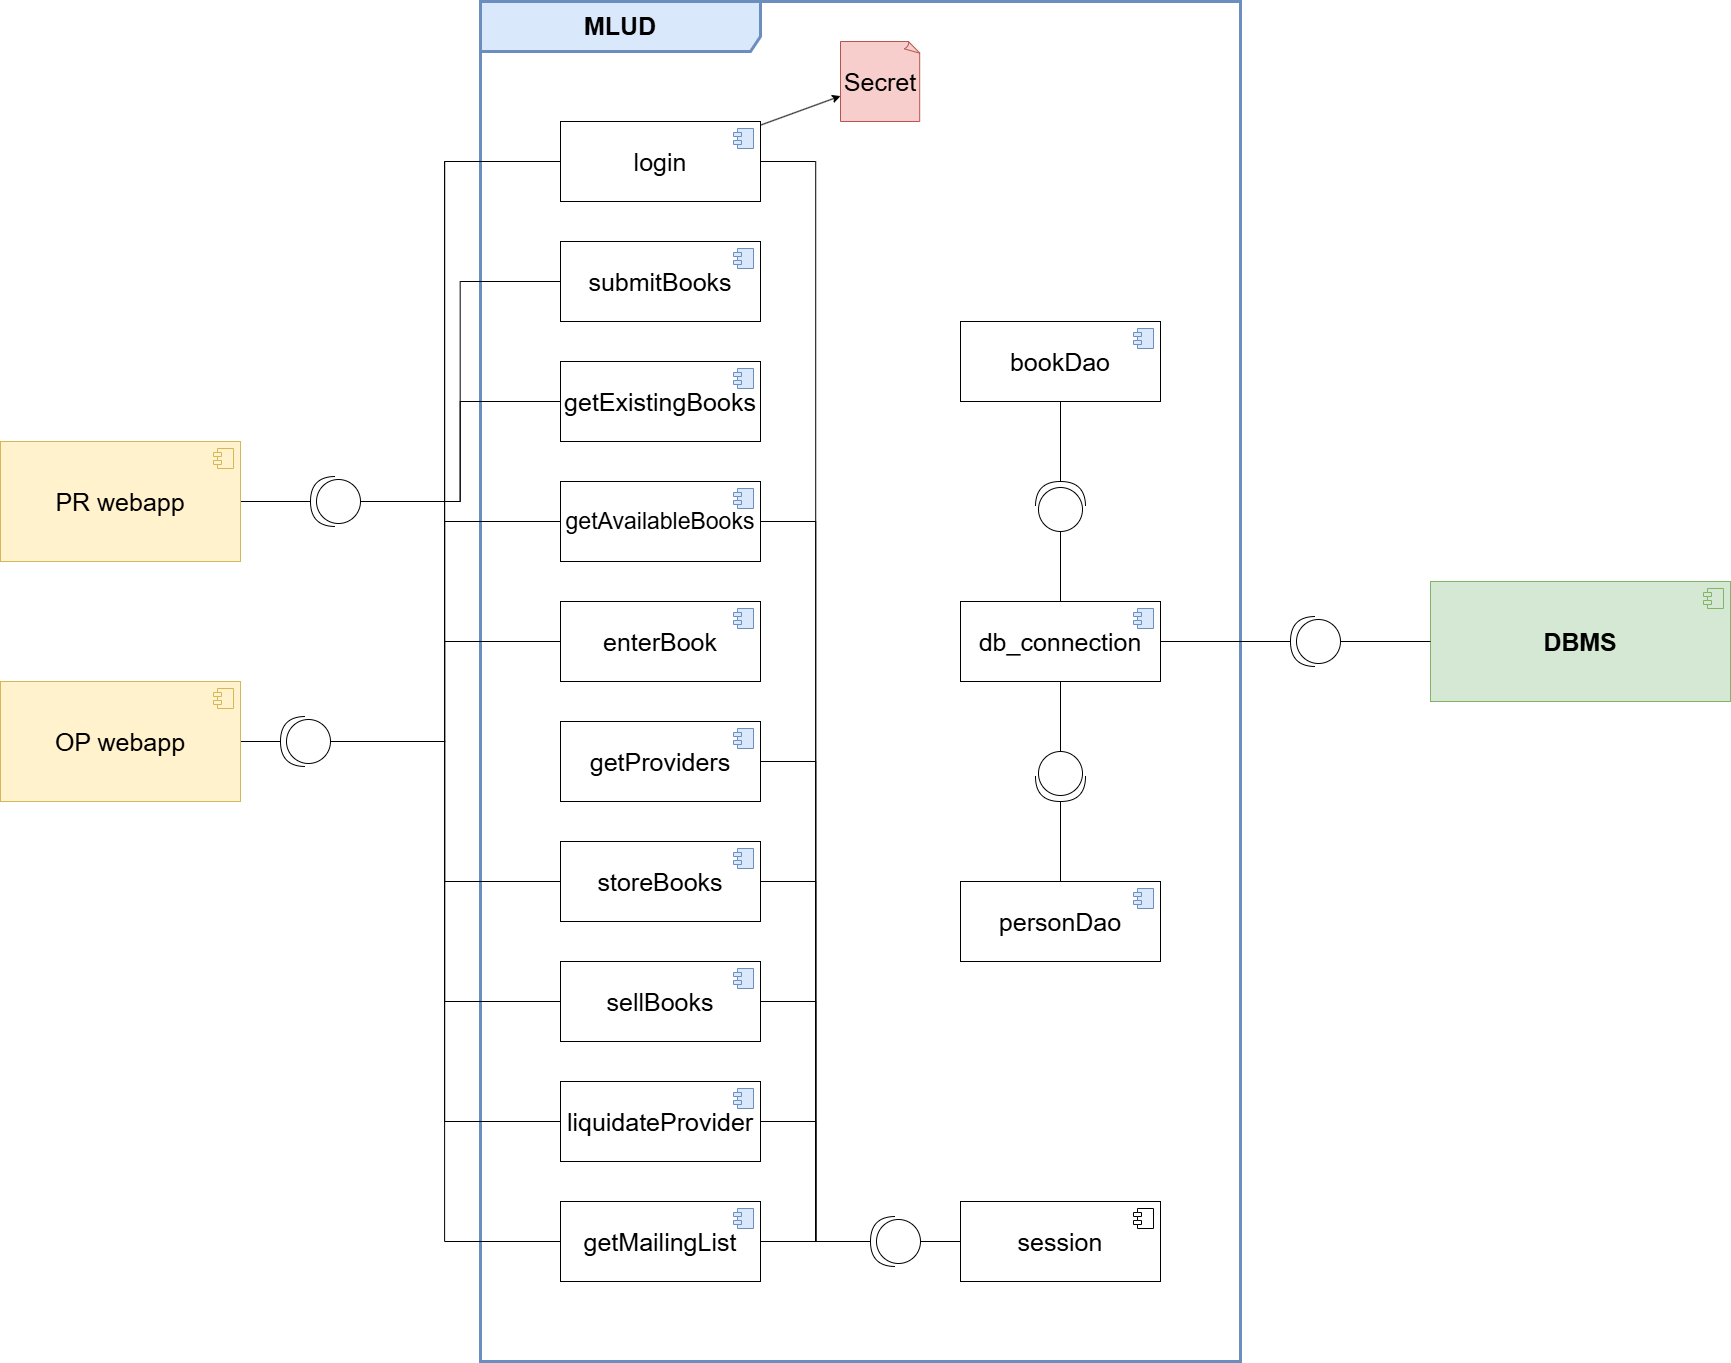

The diagram above was exported from draw.io. Its source (the exported page's mxGraphModel, read from the mxfile embedded in the PNG):
<mxGraphModel dx="3187" dy="2809" grid="1" gridSize="10" guides="1" tooltips="1" connect="1" arrows="1" fold="1" page="1" pageScale="1" pageWidth="1654" pageHeight="1169" math="0" shadow="0">
  <root>
    <mxCell id="0" />
    <mxCell id="1" parent="0" />
    <mxCell id="WlC4MrWt2RQCon65yv2T-1" value="submitBooks" style="html=1;dropTarget=0;whiteSpace=wrap;fontSize=25;" parent="1" vertex="1">
      <mxGeometry x="600" y="200" width="200" height="80" as="geometry" />
    </mxCell>
    <mxCell id="WlC4MrWt2RQCon65yv2T-2" value="" style="shape=module;jettyWidth=8;jettyHeight=4;fontSize=25;fillColor=#dae8fc;strokeColor=#6c8ebf;" parent="WlC4MrWt2RQCon65yv2T-1" vertex="1">
      <mxGeometry x="1" width="20" height="20" relative="1" as="geometry">
        <mxPoint x="-27" y="7" as="offset" />
      </mxGeometry>
    </mxCell>
    <mxCell id="hXZQruqWqsMLRRJnq9yw-1" value="getExistingBooks" style="html=1;dropTarget=0;whiteSpace=wrap;fontSize=25;" parent="1" vertex="1">
      <mxGeometry x="600" y="320" width="200" height="80" as="geometry" />
    </mxCell>
    <mxCell id="hXZQruqWqsMLRRJnq9yw-2" value="" style="shape=module;jettyWidth=8;jettyHeight=4;fontSize=25;fillColor=#dae8fc;strokeColor=#6c8ebf;" parent="hXZQruqWqsMLRRJnq9yw-1" vertex="1">
      <mxGeometry x="1" width="20" height="20" relative="1" as="geometry">
        <mxPoint x="-27" y="7" as="offset" />
      </mxGeometry>
    </mxCell>
    <mxCell id="hXZQruqWqsMLRRJnq9yw-3" value="getAvailableBooks" style="html=1;dropTarget=0;whiteSpace=wrap;fontSize=23;" parent="1" vertex="1">
      <mxGeometry x="600" y="440" width="200" height="80" as="geometry" />
    </mxCell>
    <mxCell id="hXZQruqWqsMLRRJnq9yw-4" value="" style="shape=module;jettyWidth=8;jettyHeight=4;fontSize=25;fillColor=#dae8fc;strokeColor=#6c8ebf;" parent="hXZQruqWqsMLRRJnq9yw-3" vertex="1">
      <mxGeometry x="1" width="20" height="20" relative="1" as="geometry">
        <mxPoint x="-27" y="7" as="offset" />
      </mxGeometry>
    </mxCell>
    <mxCell id="hXZQruqWqsMLRRJnq9yw-28" style="rounded=0;orthogonalLoop=1;jettySize=auto;html=1;fontSize=25;" parent="1" source="hXZQruqWqsMLRRJnq9yw-5" target="hXZQruqWqsMLRRJnq9yw-27" edge="1">
      <mxGeometry relative="1" as="geometry" />
    </mxCell>
    <mxCell id="hXZQruqWqsMLRRJnq9yw-5" value="login" style="html=1;dropTarget=0;whiteSpace=wrap;fontSize=25;" parent="1" vertex="1">
      <mxGeometry x="600" y="80" width="200" height="80" as="geometry" />
    </mxCell>
    <mxCell id="hXZQruqWqsMLRRJnq9yw-6" value="" style="shape=module;jettyWidth=8;jettyHeight=4;fontSize=25;fillColor=#dae8fc;strokeColor=#6c8ebf;" parent="hXZQruqWqsMLRRJnq9yw-5" vertex="1">
      <mxGeometry x="1" width="20" height="20" relative="1" as="geometry">
        <mxPoint x="-27" y="7" as="offset" />
      </mxGeometry>
    </mxCell>
    <mxCell id="hXZQruqWqsMLRRJnq9yw-7" value="enterBook" style="html=1;dropTarget=0;whiteSpace=wrap;fontSize=25;" parent="1" vertex="1">
      <mxGeometry x="600" y="560" width="200" height="80" as="geometry" />
    </mxCell>
    <mxCell id="hXZQruqWqsMLRRJnq9yw-8" value="" style="shape=module;jettyWidth=8;jettyHeight=4;fontSize=25;fillColor=#dae8fc;strokeColor=#6c8ebf;" parent="hXZQruqWqsMLRRJnq9yw-7" vertex="1">
      <mxGeometry x="1" width="20" height="20" relative="1" as="geometry">
        <mxPoint x="-27" y="7" as="offset" />
      </mxGeometry>
    </mxCell>
    <mxCell id="hXZQruqWqsMLRRJnq9yw-9" value="getProviders" style="html=1;dropTarget=0;whiteSpace=wrap;fontSize=25;" parent="1" vertex="1">
      <mxGeometry x="600" y="680" width="200" height="80" as="geometry" />
    </mxCell>
    <mxCell id="hXZQruqWqsMLRRJnq9yw-10" value="" style="shape=module;jettyWidth=8;jettyHeight=4;fontSize=25;fillColor=#dae8fc;strokeColor=#6c8ebf;" parent="hXZQruqWqsMLRRJnq9yw-9" vertex="1">
      <mxGeometry x="1" width="20" height="20" relative="1" as="geometry">
        <mxPoint x="-27" y="7" as="offset" />
      </mxGeometry>
    </mxCell>
    <mxCell id="hXZQruqWqsMLRRJnq9yw-11" value="storeBooks" style="html=1;dropTarget=0;whiteSpace=wrap;fontSize=25;" parent="1" vertex="1">
      <mxGeometry x="600" y="800" width="200" height="80" as="geometry" />
    </mxCell>
    <mxCell id="hXZQruqWqsMLRRJnq9yw-12" value="" style="shape=module;jettyWidth=8;jettyHeight=4;fontSize=25;fillColor=#dae8fc;strokeColor=#6c8ebf;" parent="hXZQruqWqsMLRRJnq9yw-11" vertex="1">
      <mxGeometry x="1" width="20" height="20" relative="1" as="geometry">
        <mxPoint x="-27" y="7" as="offset" />
      </mxGeometry>
    </mxCell>
    <mxCell id="hXZQruqWqsMLRRJnq9yw-13" value="sellBooks" style="html=1;dropTarget=0;whiteSpace=wrap;fontSize=25;" parent="1" vertex="1">
      <mxGeometry x="600" y="920" width="200" height="80" as="geometry" />
    </mxCell>
    <mxCell id="hXZQruqWqsMLRRJnq9yw-14" value="" style="shape=module;jettyWidth=8;jettyHeight=4;fontSize=25;fillColor=#dae8fc;strokeColor=#6c8ebf;" parent="hXZQruqWqsMLRRJnq9yw-13" vertex="1">
      <mxGeometry x="1" width="20" height="20" relative="1" as="geometry">
        <mxPoint x="-27" y="7" as="offset" />
      </mxGeometry>
    </mxCell>
    <mxCell id="hXZQruqWqsMLRRJnq9yw-15" value="liquidateProvider" style="html=1;dropTarget=0;whiteSpace=wrap;fontSize=25;" parent="1" vertex="1">
      <mxGeometry x="600" y="1040" width="200" height="80" as="geometry" />
    </mxCell>
    <mxCell id="hXZQruqWqsMLRRJnq9yw-16" value="" style="shape=module;jettyWidth=8;jettyHeight=4;fontSize=25;fillColor=#dae8fc;strokeColor=#6c8ebf;" parent="hXZQruqWqsMLRRJnq9yw-15" vertex="1">
      <mxGeometry x="1" width="20" height="20" relative="1" as="geometry">
        <mxPoint x="-27" y="7" as="offset" />
      </mxGeometry>
    </mxCell>
    <mxCell id="hXZQruqWqsMLRRJnq9yw-17" value="&lt;font&gt;MLUD&lt;/font&gt;" style="shape=umlFrame;whiteSpace=wrap;html=1;pointerEvents=0;width=280;height=50;fontStyle=1;fillColor=#dae8fc;strokeColor=#6c8ebf;strokeWidth=3;fontSize=25;" parent="1" vertex="1">
      <mxGeometry x="520" y="-40" width="760" height="1360" as="geometry" />
    </mxCell>
    <mxCell id="hXZQruqWqsMLRRJnq9yw-18" value="bookDao" style="html=1;dropTarget=0;whiteSpace=wrap;fontSize=25;" parent="1" vertex="1">
      <mxGeometry x="1000" y="280" width="200" height="80" as="geometry" />
    </mxCell>
    <mxCell id="hXZQruqWqsMLRRJnq9yw-19" value="" style="shape=module;jettyWidth=8;jettyHeight=4;fontSize=25;fillColor=#dae8fc;strokeColor=#6c8ebf;" parent="hXZQruqWqsMLRRJnq9yw-18" vertex="1">
      <mxGeometry x="1" width="20" height="20" relative="1" as="geometry">
        <mxPoint x="-27" y="7" as="offset" />
      </mxGeometry>
    </mxCell>
    <mxCell id="hXZQruqWqsMLRRJnq9yw-42" style="edgeStyle=orthogonalEdgeStyle;rounded=0;orthogonalLoop=1;jettySize=auto;html=1;endArrow=none;startFill=0;fontSize=25;" parent="1" source="hXZQruqWqsMLRRJnq9yw-20" target="hXZQruqWqsMLRRJnq9yw-41" edge="1">
      <mxGeometry relative="1" as="geometry" />
    </mxCell>
    <mxCell id="hXZQruqWqsMLRRJnq9yw-20" value="db_connection" style="html=1;dropTarget=0;whiteSpace=wrap;fontSize=25;" parent="1" vertex="1">
      <mxGeometry x="1000" y="560" width="200" height="80" as="geometry" />
    </mxCell>
    <mxCell id="hXZQruqWqsMLRRJnq9yw-21" value="" style="shape=module;jettyWidth=8;jettyHeight=4;fontSize=25;fillColor=#dae8fc;strokeColor=#6c8ebf;" parent="hXZQruqWqsMLRRJnq9yw-20" vertex="1">
      <mxGeometry x="1" width="20" height="20" relative="1" as="geometry">
        <mxPoint x="-27" y="7" as="offset" />
      </mxGeometry>
    </mxCell>
    <mxCell id="hXZQruqWqsMLRRJnq9yw-23" value="DBMS" style="html=1;dropTarget=0;whiteSpace=wrap;fontSize=25;fillColor=#d5e8d4;strokeColor=#82b366;fontStyle=1" parent="1" vertex="1">
      <mxGeometry x="1470" y="540" width="300" height="120" as="geometry" />
    </mxCell>
    <mxCell id="hXZQruqWqsMLRRJnq9yw-24" value="" style="shape=module;jettyWidth=8;jettyHeight=4;fontSize=25;fillColor=#d5e8d4;strokeColor=#82b366;" parent="hXZQruqWqsMLRRJnq9yw-23" vertex="1">
      <mxGeometry x="1" width="20" height="20" relative="1" as="geometry">
        <mxPoint x="-27" y="7" as="offset" />
      </mxGeometry>
    </mxCell>
    <mxCell id="hXZQruqWqsMLRRJnq9yw-27" value="Secret" style="whiteSpace=wrap;html=1;shape=mxgraph.basic.document;fontSize=25;fillColor=#f8cecc;strokeColor=#b85450;" parent="1" vertex="1">
      <mxGeometry x="880" width="80" height="80" as="geometry" />
    </mxCell>
    <mxCell id="hXZQruqWqsMLRRJnq9yw-29" value="personDao" style="html=1;dropTarget=0;whiteSpace=wrap;fontSize=25;" parent="1" vertex="1">
      <mxGeometry x="1000" y="840" width="200" height="80" as="geometry" />
    </mxCell>
    <mxCell id="hXZQruqWqsMLRRJnq9yw-30" value="" style="shape=module;jettyWidth=8;jettyHeight=4;fontSize=25;fillColor=#dae8fc;strokeColor=#6c8ebf;" parent="hXZQruqWqsMLRRJnq9yw-29" vertex="1">
      <mxGeometry x="1" width="20" height="20" relative="1" as="geometry">
        <mxPoint x="-27" y="7" as="offset" />
      </mxGeometry>
    </mxCell>
    <mxCell id="hXZQruqWqsMLRRJnq9yw-31" value="getMailingList" style="html=1;dropTarget=0;whiteSpace=wrap;fontSize=25;" parent="1" vertex="1">
      <mxGeometry x="600" y="1160" width="200" height="80" as="geometry" />
    </mxCell>
    <mxCell id="hXZQruqWqsMLRRJnq9yw-32" value="" style="shape=module;jettyWidth=8;jettyHeight=4;fontSize=25;fillColor=#dae8fc;strokeColor=#6c8ebf;" parent="hXZQruqWqsMLRRJnq9yw-31" vertex="1">
      <mxGeometry x="1" width="20" height="20" relative="1" as="geometry">
        <mxPoint x="-27" y="7" as="offset" />
      </mxGeometry>
    </mxCell>
    <mxCell id="hXZQruqWqsMLRRJnq9yw-33" value="session" style="html=1;dropTarget=0;whiteSpace=wrap;fontSize=25;" parent="1" vertex="1">
      <mxGeometry x="1000" y="1160" width="200" height="80" as="geometry" />
    </mxCell>
    <mxCell id="hXZQruqWqsMLRRJnq9yw-34" value="" style="shape=module;jettyWidth=8;jettyHeight=4;fontSize=25;" parent="hXZQruqWqsMLRRJnq9yw-33" vertex="1">
      <mxGeometry x="1" width="20" height="20" relative="1" as="geometry">
        <mxPoint x="-27" y="7" as="offset" />
      </mxGeometry>
    </mxCell>
    <mxCell id="hXZQruqWqsMLRRJnq9yw-43" style="edgeStyle=orthogonalEdgeStyle;rounded=0;orthogonalLoop=1;jettySize=auto;html=1;endArrow=none;startFill=0;fontSize=25;" parent="1" source="hXZQruqWqsMLRRJnq9yw-41" target="hXZQruqWqsMLRRJnq9yw-23" edge="1">
      <mxGeometry relative="1" as="geometry" />
    </mxCell>
    <mxCell id="hXZQruqWqsMLRRJnq9yw-41" value="" style="shape=providedRequiredInterface;html=1;verticalLabelPosition=bottom;sketch=0;flipH=1;fontSize=25;" parent="1" vertex="1">
      <mxGeometry x="1330" y="575" width="50" height="50" as="geometry" />
    </mxCell>
    <mxCell id="hXZQruqWqsMLRRJnq9yw-45" value="" style="edgeStyle=orthogonalEdgeStyle;rounded=0;orthogonalLoop=1;jettySize=auto;html=1;endArrow=none;startFill=0;fontSize=25;" parent="1" source="hXZQruqWqsMLRRJnq9yw-44" target="hXZQruqWqsMLRRJnq9yw-18" edge="1">
      <mxGeometry relative="1" as="geometry" />
    </mxCell>
    <mxCell id="hXZQruqWqsMLRRJnq9yw-46" value="" style="edgeStyle=orthogonalEdgeStyle;rounded=0;orthogonalLoop=1;jettySize=auto;html=1;endArrow=none;startFill=0;fontSize=25;" parent="1" source="hXZQruqWqsMLRRJnq9yw-44" target="hXZQruqWqsMLRRJnq9yw-20" edge="1">
      <mxGeometry relative="1" as="geometry" />
    </mxCell>
    <mxCell id="hXZQruqWqsMLRRJnq9yw-44" value="" style="shape=providedRequiredInterface;html=1;verticalLabelPosition=bottom;sketch=0;flipH=1;direction=north;fontSize=25;" parent="1" vertex="1">
      <mxGeometry x="1075" y="440" width="50" height="50" as="geometry" />
    </mxCell>
    <mxCell id="hXZQruqWqsMLRRJnq9yw-48" value="" style="edgeStyle=orthogonalEdgeStyle;rounded=0;orthogonalLoop=1;jettySize=auto;html=1;endArrow=none;startFill=0;fontSize=25;" parent="1" source="hXZQruqWqsMLRRJnq9yw-47" target="hXZQruqWqsMLRRJnq9yw-20" edge="1">
      <mxGeometry relative="1" as="geometry" />
    </mxCell>
    <mxCell id="hXZQruqWqsMLRRJnq9yw-49" value="" style="edgeStyle=orthogonalEdgeStyle;rounded=0;orthogonalLoop=1;jettySize=auto;html=1;endArrow=none;startFill=0;fontSize=25;" parent="1" source="hXZQruqWqsMLRRJnq9yw-47" target="hXZQruqWqsMLRRJnq9yw-29" edge="1">
      <mxGeometry relative="1" as="geometry" />
    </mxCell>
    <mxCell id="hXZQruqWqsMLRRJnq9yw-47" value="" style="shape=providedRequiredInterface;html=1;verticalLabelPosition=bottom;sketch=0;flipH=1;direction=south;fontSize=25;" parent="1" vertex="1">
      <mxGeometry x="1075" y="710" width="50" height="50" as="geometry" />
    </mxCell>
    <mxCell id="hXZQruqWqsMLRRJnq9yw-51" value="" style="edgeStyle=orthogonalEdgeStyle;rounded=0;orthogonalLoop=1;jettySize=auto;html=1;endArrow=none;startFill=0;fontSize=25;" parent="1" source="hXZQruqWqsMLRRJnq9yw-50" target="hXZQruqWqsMLRRJnq9yw-33" edge="1">
      <mxGeometry relative="1" as="geometry" />
    </mxCell>
    <mxCell id="hXZQruqWqsMLRRJnq9yw-63" style="rounded=0;orthogonalLoop=1;jettySize=auto;html=1;endArrow=none;startFill=0;edgeStyle=elbowEdgeStyle;fontSize=25;" parent="1" source="hXZQruqWqsMLRRJnq9yw-50" target="hXZQruqWqsMLRRJnq9yw-3" edge="1">
      <mxGeometry relative="1" as="geometry" />
    </mxCell>
    <mxCell id="hXZQruqWqsMLRRJnq9yw-64" style="rounded=0;orthogonalLoop=1;jettySize=auto;html=1;endArrow=none;startFill=0;edgeStyle=elbowEdgeStyle;fontSize=25;" parent="1" source="hXZQruqWqsMLRRJnq9yw-50" target="hXZQruqWqsMLRRJnq9yw-9" edge="1">
      <mxGeometry relative="1" as="geometry" />
    </mxCell>
    <mxCell id="hXZQruqWqsMLRRJnq9yw-65" style="rounded=0;orthogonalLoop=1;jettySize=auto;html=1;endArrow=none;startFill=0;edgeStyle=elbowEdgeStyle;fontSize=25;" parent="1" source="hXZQruqWqsMLRRJnq9yw-50" target="hXZQruqWqsMLRRJnq9yw-11" edge="1">
      <mxGeometry relative="1" as="geometry" />
    </mxCell>
    <mxCell id="hXZQruqWqsMLRRJnq9yw-66" style="rounded=0;orthogonalLoop=1;jettySize=auto;html=1;endArrow=none;startFill=0;edgeStyle=elbowEdgeStyle;fontSize=25;" parent="1" source="hXZQruqWqsMLRRJnq9yw-50" target="hXZQruqWqsMLRRJnq9yw-15" edge="1">
      <mxGeometry relative="1" as="geometry" />
    </mxCell>
    <mxCell id="hXZQruqWqsMLRRJnq9yw-69" style="rounded=0;orthogonalLoop=1;jettySize=auto;html=1;endArrow=none;startFill=0;edgeStyle=elbowEdgeStyle;fontSize=25;" parent="1" source="hXZQruqWqsMLRRJnq9yw-50" target="hXZQruqWqsMLRRJnq9yw-31" edge="1">
      <mxGeometry relative="1" as="geometry" />
    </mxCell>
    <mxCell id="hXZQruqWqsMLRRJnq9yw-70" style="edgeStyle=elbowEdgeStyle;rounded=0;orthogonalLoop=1;jettySize=auto;html=1;endArrow=none;startFill=0;fontSize=25;" parent="1" source="hXZQruqWqsMLRRJnq9yw-50" target="hXZQruqWqsMLRRJnq9yw-5" edge="1">
      <mxGeometry relative="1" as="geometry" />
    </mxCell>
    <mxCell id="hXZQruqWqsMLRRJnq9yw-84" style="edgeStyle=elbowEdgeStyle;rounded=0;orthogonalLoop=1;jettySize=auto;html=1;endArrow=none;startFill=0;fontSize=25;" parent="1" source="hXZQruqWqsMLRRJnq9yw-50" target="hXZQruqWqsMLRRJnq9yw-13" edge="1">
      <mxGeometry relative="1" as="geometry" />
    </mxCell>
    <mxCell id="hXZQruqWqsMLRRJnq9yw-50" value="" style="shape=providedRequiredInterface;html=1;verticalLabelPosition=bottom;sketch=0;flipH=1;direction=east;fontSize=25;" parent="1" vertex="1">
      <mxGeometry x="910" y="1175" width="50" height="50" as="geometry" />
    </mxCell>
    <mxCell id="hXZQruqWqsMLRRJnq9yw-79" value="" style="edgeStyle=orthogonalEdgeStyle;rounded=0;orthogonalLoop=1;jettySize=auto;html=1;endArrow=none;startFill=0;fontSize=25;" parent="1" source="hXZQruqWqsMLRRJnq9yw-71" target="hXZQruqWqsMLRRJnq9yw-77" edge="1">
      <mxGeometry relative="1" as="geometry" />
    </mxCell>
    <mxCell id="hXZQruqWqsMLRRJnq9yw-71" value="PR webapp" style="html=1;dropTarget=0;whiteSpace=wrap;fontSize=25;fillColor=#fff2cc;strokeColor=#d6b656;" parent="1" vertex="1">
      <mxGeometry x="40" y="400" width="240" height="120" as="geometry" />
    </mxCell>
    <mxCell id="hXZQruqWqsMLRRJnq9yw-72" value="" style="shape=module;jettyWidth=8;jettyHeight=4;fontSize=25;fillColor=#fff2cc;strokeColor=#d6b656;" parent="hXZQruqWqsMLRRJnq9yw-71" vertex="1">
      <mxGeometry x="1" width="20" height="20" relative="1" as="geometry">
        <mxPoint x="-27" y="7" as="offset" />
      </mxGeometry>
    </mxCell>
    <mxCell id="hXZQruqWqsMLRRJnq9yw-80" value="" style="edgeStyle=orthogonalEdgeStyle;rounded=0;orthogonalLoop=1;jettySize=auto;html=1;endArrow=none;startFill=0;fontSize=25;" parent="1" source="hXZQruqWqsMLRRJnq9yw-75" target="hXZQruqWqsMLRRJnq9yw-78" edge="1">
      <mxGeometry relative="1" as="geometry" />
    </mxCell>
    <mxCell id="hXZQruqWqsMLRRJnq9yw-75" value="OP webapp" style="html=1;dropTarget=0;whiteSpace=wrap;fontSize=25;fillColor=#fff2cc;strokeColor=#d6b656;" parent="1" vertex="1">
      <mxGeometry x="40" y="640" width="240" height="120" as="geometry" />
    </mxCell>
    <mxCell id="hXZQruqWqsMLRRJnq9yw-76" value="" style="shape=module;jettyWidth=8;jettyHeight=4;fontSize=25;fillColor=#fff2cc;strokeColor=#d6b656;" parent="hXZQruqWqsMLRRJnq9yw-75" vertex="1">
      <mxGeometry x="1" width="20" height="20" relative="1" as="geometry">
        <mxPoint x="-27" y="7" as="offset" />
      </mxGeometry>
    </mxCell>
    <mxCell id="hXZQruqWqsMLRRJnq9yw-81" style="edgeStyle=elbowEdgeStyle;rounded=0;orthogonalLoop=1;jettySize=auto;html=1;endArrow=none;startFill=0;fontSize=25;" parent="1" source="hXZQruqWqsMLRRJnq9yw-77" target="WlC4MrWt2RQCon65yv2T-1" edge="1">
      <mxGeometry relative="1" as="geometry" />
    </mxCell>
    <mxCell id="hXZQruqWqsMLRRJnq9yw-82" style="edgeStyle=elbowEdgeStyle;rounded=0;orthogonalLoop=1;jettySize=auto;html=1;endArrow=none;startFill=0;fontSize=25;" parent="1" source="hXZQruqWqsMLRRJnq9yw-77" target="hXZQruqWqsMLRRJnq9yw-1" edge="1">
      <mxGeometry relative="1" as="geometry" />
    </mxCell>
    <mxCell id="hXZQruqWqsMLRRJnq9yw-77" value="" style="shape=providedRequiredInterface;html=1;verticalLabelPosition=bottom;sketch=0;flipH=1;fontSize=25;" parent="1" vertex="1">
      <mxGeometry x="350" y="435" width="50" height="50" as="geometry" />
    </mxCell>
    <mxCell id="hXZQruqWqsMLRRJnq9yw-89" style="edgeStyle=elbowEdgeStyle;rounded=0;orthogonalLoop=1;jettySize=auto;html=1;endArrow=none;startFill=0;fontSize=25;" parent="1" source="hXZQruqWqsMLRRJnq9yw-78" target="hXZQruqWqsMLRRJnq9yw-5" edge="1">
      <mxGeometry relative="1" as="geometry" />
    </mxCell>
    <mxCell id="hXZQruqWqsMLRRJnq9yw-90" style="edgeStyle=elbowEdgeStyle;rounded=0;orthogonalLoop=1;jettySize=auto;html=1;endArrow=none;startFill=0;fontSize=25;" parent="1" source="hXZQruqWqsMLRRJnq9yw-78" target="hXZQruqWqsMLRRJnq9yw-31" edge="1">
      <mxGeometry relative="1" as="geometry" />
    </mxCell>
    <mxCell id="hXZQruqWqsMLRRJnq9yw-91" style="edgeStyle=elbowEdgeStyle;rounded=0;orthogonalLoop=1;jettySize=auto;html=1;endArrow=none;startFill=0;fontSize=25;" parent="1" source="hXZQruqWqsMLRRJnq9yw-78" target="hXZQruqWqsMLRRJnq9yw-15" edge="1">
      <mxGeometry relative="1" as="geometry" />
    </mxCell>
    <mxCell id="hXZQruqWqsMLRRJnq9yw-92" style="edgeStyle=elbowEdgeStyle;rounded=0;orthogonalLoop=1;jettySize=auto;html=1;endArrow=none;startFill=0;fontSize=25;" parent="1" source="hXZQruqWqsMLRRJnq9yw-78" target="hXZQruqWqsMLRRJnq9yw-13" edge="1">
      <mxGeometry relative="1" as="geometry" />
    </mxCell>
    <mxCell id="hXZQruqWqsMLRRJnq9yw-93" style="edgeStyle=elbowEdgeStyle;rounded=0;orthogonalLoop=1;jettySize=auto;html=1;endArrow=none;startFill=0;fontSize=25;" parent="1" source="hXZQruqWqsMLRRJnq9yw-78" target="hXZQruqWqsMLRRJnq9yw-11" edge="1">
      <mxGeometry relative="1" as="geometry" />
    </mxCell>
    <mxCell id="hXZQruqWqsMLRRJnq9yw-94" style="edgeStyle=elbowEdgeStyle;rounded=0;orthogonalLoop=1;jettySize=auto;html=1;endArrow=none;startFill=0;fontSize=25;" parent="1" source="hXZQruqWqsMLRRJnq9yw-78" target="hXZQruqWqsMLRRJnq9yw-7" edge="1">
      <mxGeometry relative="1" as="geometry" />
    </mxCell>
    <mxCell id="hXZQruqWqsMLRRJnq9yw-96" style="edgeStyle=elbowEdgeStyle;rounded=0;orthogonalLoop=1;jettySize=auto;html=1;endArrow=none;startFill=0;fontSize=25;" parent="1" source="hXZQruqWqsMLRRJnq9yw-78" target="hXZQruqWqsMLRRJnq9yw-3" edge="1">
      <mxGeometry relative="1" as="geometry" />
    </mxCell>
    <mxCell id="hXZQruqWqsMLRRJnq9yw-97" style="edgeStyle=elbowEdgeStyle;rounded=0;orthogonalLoop=1;jettySize=auto;html=1;endArrow=none;startFill=0;fontSize=25;" parent="1" source="hXZQruqWqsMLRRJnq9yw-78" target="hXZQruqWqsMLRRJnq9yw-5" edge="1">
      <mxGeometry relative="1" as="geometry" />
    </mxCell>
    <mxCell id="hXZQruqWqsMLRRJnq9yw-78" value="" style="shape=providedRequiredInterface;html=1;verticalLabelPosition=bottom;sketch=0;flipH=1;fontSize=25;" parent="1" vertex="1">
      <mxGeometry x="320" y="675" width="50" height="50" as="geometry" />
    </mxCell>
  </root>
</mxGraphModel>